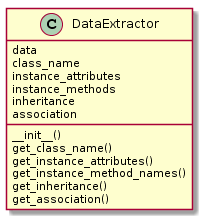

The diagram above was rendered by PlantUML. Its source (embedded in the PNG):
@startuml
DataExtractor : data
DataExtractor : class_name
DataExtractor : instance_attributes
DataExtractor : instance_methods
DataExtractor : inheritance
DataExtractor : association
DataExtractor : __init__()
DataExtractor : get_class_name()
DataExtractor : get_instance_attributes()
DataExtractor : get_instance_method_names()
DataExtractor : get_inheritance()
DataExtractor : get_association()
@enduml